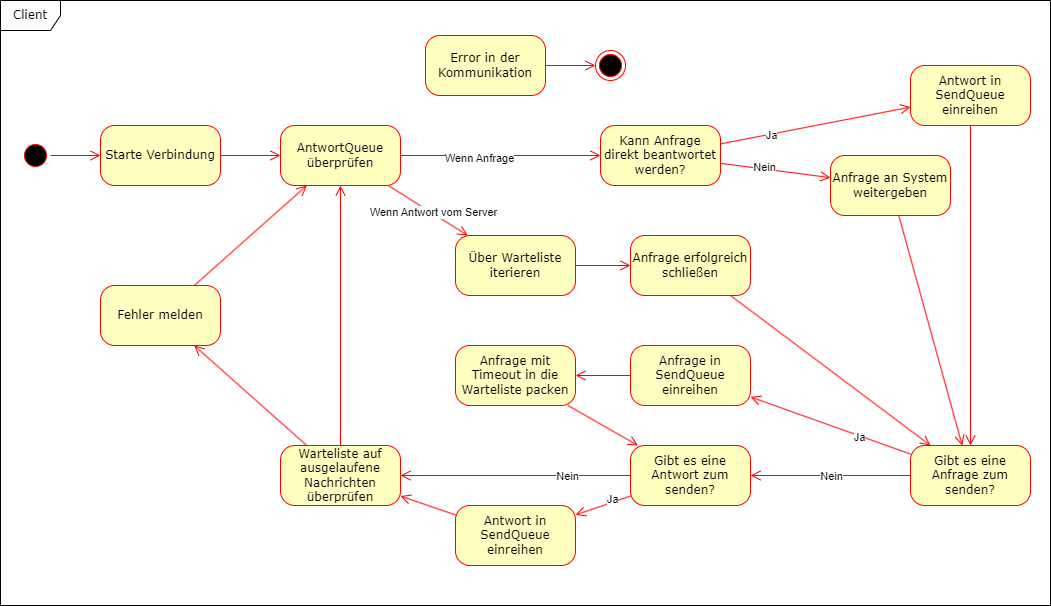

The diagram above was exported from draw.io. Its source (the exported page's mxGraphModel, read from the mxfile embedded in the PNG):
<mxGraphModel dx="1098" dy="828" grid="1" gridSize="10" guides="1" tooltips="1" connect="1" arrows="1" fold="1" page="1" pageScale="1" pageWidth="1100" pageHeight="850" background="none" math="0" shadow="0">
  <root>
    <mxCell id="0" />
    <mxCell id="1" parent="0" />
    <mxCell id="2a3bc250acf0617d-8" value="Client" style="shape=umlFrame;whiteSpace=wrap;rounded=1;shadow=0;comic=0;labelBackgroundColor=none;strokeWidth=1;fontFamily=Verdana;fontSize=12;align=center;html=1;" parent="1" vertex="1">
      <mxGeometry x="40" y="35" width="1050" height="605" as="geometry" />
    </mxCell>
    <mxCell id="xqf4vsNJUuMVgm8rNcSl-26" style="edgeStyle=none;rounded=1;orthogonalLoop=1;jettySize=auto;html=1;strokeColor=#FF0000;startArrow=none;startFill=0;endArrow=open;endFill=0;startSize=8;endSize=8;" parent="1" source="382b91b5511bd0f7-1" target="xqf4vsNJUuMVgm8rNcSl-25" edge="1">
      <mxGeometry relative="1" as="geometry" />
    </mxCell>
    <mxCell id="382b91b5511bd0f7-1" value="" style="ellipse;html=1;shape=startState;fillColor=#000000;strokeColor=#ff0000;rounded=1;shadow=0;comic=0;labelBackgroundColor=none;fontFamily=Verdana;fontSize=12;fontColor=#000000;align=center;direction=south;" parent="1" vertex="1">
      <mxGeometry x="60" y="175" width="30" height="30" as="geometry" />
    </mxCell>
    <mxCell id="xqf4vsNJUuMVgm8rNcSl-8" style="edgeStyle=none;rounded=1;orthogonalLoop=1;jettySize=auto;html=1;strokeColor=#FF0000;startArrow=none;startFill=0;endArrow=open;endFill=0;startSize=8;endSize=8;" parent="1" source="382b91b5511bd0f7-5" target="xqf4vsNJUuMVgm8rNcSl-7" edge="1">
      <mxGeometry relative="1" as="geometry" />
    </mxCell>
    <mxCell id="382b91b5511bd0f7-5" value="Über Warteliste iterieren" style="rounded=1;whiteSpace=wrap;html=1;arcSize=24;fillColor=#ffffc0;strokeColor=#ff0000;shadow=0;comic=0;labelBackgroundColor=none;fontFamily=Verdana;fontSize=12;fontColor=#000000;align=center;" parent="1" vertex="1">
      <mxGeometry x="495" y="270" width="120" height="60" as="geometry" />
    </mxCell>
    <mxCell id="xqf4vsNJUuMVgm8rNcSl-29" style="edgeStyle=none;rounded=1;orthogonalLoop=1;jettySize=auto;html=1;strokeColor=#FF0000;startArrow=none;startFill=0;endArrow=open;endFill=0;startSize=8;endSize=8;" parent="1" source="382b91b5511bd0f7-7" target="382b91b5511bd0f7-9" edge="1">
      <mxGeometry relative="1" as="geometry" />
    </mxCell>
    <mxCell id="382b91b5511bd0f7-7" value="Fehler melden" style="rounded=1;whiteSpace=wrap;html=1;arcSize=24;fillColor=#ffffc0;strokeColor=#ff0000;shadow=0;comic=0;labelBackgroundColor=none;fontFamily=Verdana;fontSize=12;fontColor=#000000;align=center;" parent="1" vertex="1">
      <mxGeometry x="140" y="320" width="120" height="60" as="geometry" />
    </mxCell>
    <mxCell id="xqf4vsNJUuMVgm8rNcSl-5" style="edgeStyle=none;rounded=1;orthogonalLoop=1;jettySize=auto;html=1;strokeColor=#FF0000;startArrow=open;startFill=0;endArrow=none;endFill=0;startSize=8;endSize=8;" parent="1" source="xqf4vsNJUuMVgm8rNcSl-23" target="382b91b5511bd0f7-9" edge="1">
      <mxGeometry relative="1" as="geometry" />
    </mxCell>
    <mxCell id="xqf4vsNJUuMVgm8rNcSl-33" value="Wenn Anfrage" style="edgeLabel;html=1;align=center;verticalAlign=middle;resizable=0;points=[];" parent="xqf4vsNJUuMVgm8rNcSl-5" vertex="1" connectable="0">
      <mxGeometry x="0.2194" y="2" relative="1" as="geometry">
        <mxPoint as="offset" />
      </mxGeometry>
    </mxCell>
    <mxCell id="xqf4vsNJUuMVgm8rNcSl-6" style="edgeStyle=none;rounded=1;orthogonalLoop=1;jettySize=auto;html=1;strokeColor=#FF0000;startArrow=none;startFill=0;endArrow=open;endFill=0;startSize=8;endSize=8;" parent="1" source="382b91b5511bd0f7-9" target="382b91b5511bd0f7-5" edge="1">
      <mxGeometry relative="1" as="geometry" />
    </mxCell>
    <mxCell id="xqf4vsNJUuMVgm8rNcSl-34" value="Wenn Antwort vom Server" style="edgeLabel;html=1;align=center;verticalAlign=middle;resizable=0;points=[];" parent="xqf4vsNJUuMVgm8rNcSl-6" vertex="1" connectable="0">
      <mxGeometry x="0.4794" relative="1" as="geometry">
        <mxPoint x="-14" y="-10" as="offset" />
      </mxGeometry>
    </mxCell>
    <mxCell id="382b91b5511bd0f7-9" value="AntwortQueue überprüfen" style="rounded=1;whiteSpace=wrap;html=1;arcSize=24;fillColor=#ffffc0;strokeColor=#ff0000;shadow=0;comic=0;labelBackgroundColor=none;fontFamily=Verdana;fontSize=12;fontColor=#000000;align=center;" parent="1" vertex="1">
      <mxGeometry x="320" y="160" width="120" height="60" as="geometry" />
    </mxCell>
    <mxCell id="xqf4vsNJUuMVgm8rNcSl-16" style="edgeStyle=none;rounded=1;orthogonalLoop=1;jettySize=auto;html=1;strokeColor=#FF0000;startArrow=none;startFill=0;endArrow=open;endFill=0;startSize=8;endSize=8;" parent="1" source="382b91b5511bd0f7-10" target="xqf4vsNJUuMVgm8rNcSl-9" edge="1">
      <mxGeometry relative="1" as="geometry" />
    </mxCell>
    <mxCell id="382b91b5511bd0f7-10" value="Antwort in SendQueue einreihen" style="rounded=1;whiteSpace=wrap;html=1;arcSize=24;fillColor=#ffffc0;strokeColor=#ff0000;shadow=0;comic=0;labelBackgroundColor=none;fontFamily=Verdana;fontSize=12;fontColor=#000000;align=center;" parent="1" vertex="1">
      <mxGeometry x="950" y="100" width="120" height="60" as="geometry" />
    </mxCell>
    <mxCell id="xqf4vsNJUuMVgm8rNcSl-17" style="edgeStyle=none;rounded=1;orthogonalLoop=1;jettySize=auto;html=1;strokeColor=#FF0000;startArrow=none;startFill=0;endArrow=open;endFill=0;startSize=8;endSize=8;" parent="1" source="xqf4vsNJUuMVgm8rNcSl-7" target="xqf4vsNJUuMVgm8rNcSl-9" edge="1">
      <mxGeometry relative="1" as="geometry" />
    </mxCell>
    <mxCell id="xqf4vsNJUuMVgm8rNcSl-7" value="Anfrage erfolgreich schließen" style="rounded=1;whiteSpace=wrap;html=1;arcSize=24;fillColor=#ffffc0;strokeColor=#ff0000;shadow=0;comic=0;labelBackgroundColor=none;fontFamily=Verdana;fontSize=12;fontColor=#000000;align=center;" parent="1" vertex="1">
      <mxGeometry x="670" y="270" width="120" height="60" as="geometry" />
    </mxCell>
    <mxCell id="xqf4vsNJUuMVgm8rNcSl-14" style="edgeStyle=none;rounded=1;orthogonalLoop=1;jettySize=auto;html=1;strokeColor=#FF0000;startArrow=none;startFill=0;endArrow=open;endFill=0;startSize=8;endSize=8;" parent="1" source="xqf4vsNJUuMVgm8rNcSl-9" target="xqf4vsNJUuMVgm8rNcSl-13" edge="1">
      <mxGeometry relative="1" as="geometry" />
    </mxCell>
    <mxCell id="xqf4vsNJUuMVgm8rNcSl-36" value="Ja" style="edgeLabel;html=1;align=center;verticalAlign=middle;resizable=0;points=[];" parent="xqf4vsNJUuMVgm8rNcSl-14" vertex="1" connectable="0">
      <mxGeometry x="-0.46" y="2" relative="1" as="geometry">
        <mxPoint x="-8" y="-3" as="offset" />
      </mxGeometry>
    </mxCell>
    <mxCell id="xqf4vsNJUuMVgm8rNcSl-18" style="edgeStyle=none;rounded=1;orthogonalLoop=1;jettySize=auto;html=1;strokeColor=#FF0000;startArrow=none;startFill=0;endArrow=open;endFill=0;startSize=8;endSize=8;" parent="1" source="xqf4vsNJUuMVgm8rNcSl-9" target="xqf4vsNJUuMVgm8rNcSl-24" edge="1">
      <mxGeometry relative="1" as="geometry" />
    </mxCell>
    <mxCell id="xqf4vsNJUuMVgm8rNcSl-35" value="Nein" style="edgeLabel;html=1;align=center;verticalAlign=middle;resizable=0;points=[];" parent="xqf4vsNJUuMVgm8rNcSl-18" vertex="1" connectable="0">
      <mxGeometry x="-0.5993" y="1" relative="1" as="geometry">
        <mxPoint x="-48" y="-1" as="offset" />
      </mxGeometry>
    </mxCell>
    <mxCell id="xqf4vsNJUuMVgm8rNcSl-9" value="Gibt es eine Anfrage zum senden?" style="rounded=1;whiteSpace=wrap;html=1;arcSize=24;fillColor=#ffffc0;strokeColor=#ff0000;shadow=0;comic=0;labelBackgroundColor=none;fontFamily=Verdana;fontSize=12;fontColor=#000000;align=center;" parent="1" vertex="1">
      <mxGeometry x="950" y="480" width="120" height="60" as="geometry" />
    </mxCell>
    <mxCell id="xqf4vsNJUuMVgm8rNcSl-20" style="edgeStyle=none;rounded=1;orthogonalLoop=1;jettySize=auto;html=1;strokeColor=#FF0000;startArrow=none;startFill=0;endArrow=open;endFill=0;startSize=8;endSize=8;" parent="1" source="xqf4vsNJUuMVgm8rNcSl-11" target="382b91b5511bd0f7-7" edge="1">
      <mxGeometry relative="1" as="geometry" />
    </mxCell>
    <mxCell id="xqf4vsNJUuMVgm8rNcSl-28" style="edgeStyle=none;rounded=1;orthogonalLoop=1;jettySize=auto;html=1;strokeColor=#FF0000;startArrow=none;startFill=0;endArrow=open;endFill=0;startSize=8;endSize=8;" parent="1" source="xqf4vsNJUuMVgm8rNcSl-11" target="382b91b5511bd0f7-9" edge="1">
      <mxGeometry relative="1" as="geometry" />
    </mxCell>
    <mxCell id="xqf4vsNJUuMVgm8rNcSl-11" value="Warteliste auf ausgelaufene Nachrichten überprüfen" style="rounded=1;whiteSpace=wrap;html=1;arcSize=24;fillColor=#ffffc0;strokeColor=#ff0000;shadow=0;comic=0;labelBackgroundColor=none;fontFamily=Verdana;fontSize=12;fontColor=#000000;align=center;" parent="1" vertex="1">
      <mxGeometry x="320" y="480" width="120" height="60" as="geometry" />
    </mxCell>
    <mxCell id="xqf4vsNJUuMVgm8rNcSl-19" style="edgeStyle=none;rounded=1;orthogonalLoop=1;jettySize=auto;html=1;strokeColor=#FF0000;startArrow=none;startFill=0;endArrow=open;endFill=0;startSize=8;endSize=8;" parent="1" source="xqf4vsNJUuMVgm8rNcSl-12" target="xqf4vsNJUuMVgm8rNcSl-24" edge="1">
      <mxGeometry relative="1" as="geometry" />
    </mxCell>
    <mxCell id="xqf4vsNJUuMVgm8rNcSl-12" value="Anfrage mit Timeout in die Warteliste packen" style="rounded=1;whiteSpace=wrap;html=1;arcSize=24;fillColor=#ffffc0;strokeColor=#ff0000;shadow=0;comic=0;labelBackgroundColor=none;fontFamily=Verdana;fontSize=12;fontColor=#000000;align=center;" parent="1" vertex="1">
      <mxGeometry x="495" y="380" width="120" height="60" as="geometry" />
    </mxCell>
    <mxCell id="xqf4vsNJUuMVgm8rNcSl-15" style="edgeStyle=none;rounded=1;orthogonalLoop=1;jettySize=auto;html=1;strokeColor=#FF0000;startArrow=none;startFill=0;endArrow=open;endFill=0;startSize=8;endSize=8;" parent="1" source="xqf4vsNJUuMVgm8rNcSl-13" target="xqf4vsNJUuMVgm8rNcSl-12" edge="1">
      <mxGeometry relative="1" as="geometry" />
    </mxCell>
    <mxCell id="xqf4vsNJUuMVgm8rNcSl-13" value="Anfrage in SendQueue einreihen" style="rounded=1;whiteSpace=wrap;html=1;arcSize=24;fillColor=#ffffc0;strokeColor=#ff0000;shadow=0;comic=0;labelBackgroundColor=none;fontFamily=Verdana;fontSize=12;fontColor=#000000;align=center;" parent="1" vertex="1">
      <mxGeometry x="670" y="380" width="120" height="60" as="geometry" />
    </mxCell>
    <mxCell id="xqf4vsNJUuMVgm8rNcSl-48" style="edgeStyle=none;rounded=1;orthogonalLoop=1;jettySize=auto;html=1;strokeColor=#FF0000;startArrow=none;startFill=0;endArrow=open;endFill=0;startSize=8;endSize=8;" parent="1" source="xqf4vsNJUuMVgm8rNcSl-22" target="xqf4vsNJUuMVgm8rNcSl-9" edge="1">
      <mxGeometry relative="1" as="geometry" />
    </mxCell>
    <mxCell id="xqf4vsNJUuMVgm8rNcSl-22" value="Anfrage an System weitergeben" style="rounded=1;whiteSpace=wrap;html=1;arcSize=24;fillColor=#ffffc0;strokeColor=#ff0000;shadow=0;comic=0;labelBackgroundColor=none;fontFamily=Verdana;fontSize=12;fontColor=#000000;align=center;" parent="1" vertex="1">
      <mxGeometry x="870" y="190" width="120" height="60" as="geometry" />
    </mxCell>
    <mxCell id="xqf4vsNJUuMVgm8rNcSl-44" style="edgeStyle=none;rounded=1;orthogonalLoop=1;jettySize=auto;html=1;strokeColor=#FF0000;startArrow=none;startFill=0;endArrow=open;endFill=0;startSize=8;endSize=8;" parent="1" source="xqf4vsNJUuMVgm8rNcSl-23" target="382b91b5511bd0f7-10" edge="1">
      <mxGeometry relative="1" as="geometry" />
    </mxCell>
    <mxCell id="xqf4vsNJUuMVgm8rNcSl-45" value="Ja" style="edgeLabel;html=1;align=center;verticalAlign=middle;resizable=0;points=[];" parent="xqf4vsNJUuMVgm8rNcSl-44" vertex="1" connectable="0">
      <mxGeometry x="-0.4714" y="-1" relative="1" as="geometry">
        <mxPoint as="offset" />
      </mxGeometry>
    </mxCell>
    <mxCell id="xqf4vsNJUuMVgm8rNcSl-46" style="edgeStyle=none;rounded=1;orthogonalLoop=1;jettySize=auto;html=1;strokeColor=#FF0000;startArrow=none;startFill=0;endArrow=open;endFill=0;startSize=8;endSize=8;" parent="1" source="xqf4vsNJUuMVgm8rNcSl-23" target="xqf4vsNJUuMVgm8rNcSl-22" edge="1">
      <mxGeometry relative="1" as="geometry" />
    </mxCell>
    <mxCell id="xqf4vsNJUuMVgm8rNcSl-47" value="Nein" style="edgeLabel;html=1;align=center;verticalAlign=middle;resizable=0;points=[];" parent="xqf4vsNJUuMVgm8rNcSl-46" vertex="1" connectable="0">
      <mxGeometry x="0.2741" y="-1" relative="1" as="geometry">
        <mxPoint x="-27" y="-7" as="offset" />
      </mxGeometry>
    </mxCell>
    <mxCell id="xqf4vsNJUuMVgm8rNcSl-23" value="Kann Anfrage direkt beantwortet werden?" style="rounded=1;whiteSpace=wrap;html=1;arcSize=24;fillColor=#ffffc0;strokeColor=#ff0000;shadow=0;comic=0;labelBackgroundColor=none;fontFamily=Verdana;fontSize=12;fontColor=#000000;align=center;" parent="1" vertex="1">
      <mxGeometry x="640" y="160" width="120" height="60" as="geometry" />
    </mxCell>
    <mxCell id="xqf4vsNJUuMVgm8rNcSl-39" style="edgeStyle=none;rounded=1;orthogonalLoop=1;jettySize=auto;html=1;strokeColor=#FF0000;startArrow=none;startFill=0;endArrow=open;endFill=0;startSize=8;endSize=8;" parent="1" source="xqf4vsNJUuMVgm8rNcSl-24" target="xqf4vsNJUuMVgm8rNcSl-37" edge="1">
      <mxGeometry relative="1" as="geometry" />
    </mxCell>
    <mxCell id="xqf4vsNJUuMVgm8rNcSl-42" value="Ja" style="edgeLabel;html=1;align=center;verticalAlign=middle;resizable=0;points=[];" parent="xqf4vsNJUuMVgm8rNcSl-39" vertex="1" connectable="0">
      <mxGeometry x="-0.417" y="1" relative="1" as="geometry">
        <mxPoint x="-3" y="-4" as="offset" />
      </mxGeometry>
    </mxCell>
    <mxCell id="xqf4vsNJUuMVgm8rNcSl-40" style="edgeStyle=none;rounded=1;orthogonalLoop=1;jettySize=auto;html=1;strokeColor=#FF0000;startArrow=none;startFill=0;endArrow=open;endFill=0;startSize=8;endSize=8;" parent="1" source="xqf4vsNJUuMVgm8rNcSl-24" target="xqf4vsNJUuMVgm8rNcSl-11" edge="1">
      <mxGeometry relative="1" as="geometry" />
    </mxCell>
    <mxCell id="xqf4vsNJUuMVgm8rNcSl-41" value="Nein" style="edgeLabel;html=1;align=center;verticalAlign=middle;resizable=0;points=[];" parent="xqf4vsNJUuMVgm8rNcSl-40" vertex="1" connectable="0">
      <mxGeometry x="-0.4435" relative="1" as="geometry">
        <mxPoint as="offset" />
      </mxGeometry>
    </mxCell>
    <mxCell id="xqf4vsNJUuMVgm8rNcSl-24" value="Gibt es eine Antwort zum senden?" style="rounded=1;whiteSpace=wrap;html=1;arcSize=24;fillColor=#ffffc0;strokeColor=#ff0000;shadow=0;comic=0;labelBackgroundColor=none;fontFamily=Verdana;fontSize=12;fontColor=#000000;align=center;" parent="1" vertex="1">
      <mxGeometry x="670" y="480" width="120" height="60" as="geometry" />
    </mxCell>
    <mxCell id="xqf4vsNJUuMVgm8rNcSl-27" style="edgeStyle=none;rounded=1;orthogonalLoop=1;jettySize=auto;html=1;strokeColor=#FF0000;startArrow=none;startFill=0;endArrow=open;endFill=0;startSize=8;endSize=8;" parent="1" source="xqf4vsNJUuMVgm8rNcSl-25" target="382b91b5511bd0f7-9" edge="1">
      <mxGeometry relative="1" as="geometry" />
    </mxCell>
    <mxCell id="xqf4vsNJUuMVgm8rNcSl-25" value="Starte Verbindung" style="rounded=1;whiteSpace=wrap;html=1;arcSize=24;fillColor=#ffffc0;strokeColor=#ff0000;shadow=0;comic=0;labelBackgroundColor=none;fontFamily=Verdana;fontSize=12;fontColor=#000000;align=center;" parent="1" vertex="1">
      <mxGeometry x="140" y="160" width="120" height="60" as="geometry" />
    </mxCell>
    <mxCell id="xqf4vsNJUuMVgm8rNcSl-32" style="edgeStyle=none;rounded=1;orthogonalLoop=1;jettySize=auto;html=1;strokeColor=#FF0000;startArrow=none;startFill=0;endArrow=open;endFill=0;startSize=8;endSize=8;" parent="1" source="xqf4vsNJUuMVgm8rNcSl-30" target="xqf4vsNJUuMVgm8rNcSl-31" edge="1">
      <mxGeometry relative="1" as="geometry" />
    </mxCell>
    <mxCell id="xqf4vsNJUuMVgm8rNcSl-30" value="Error in der Kommunikation" style="rounded=1;whiteSpace=wrap;html=1;arcSize=24;fillColor=#ffffc0;strokeColor=#ff0000;shadow=0;comic=0;labelBackgroundColor=none;fontFamily=Verdana;fontSize=12;fontColor=#000000;align=center;" parent="1" vertex="1">
      <mxGeometry x="465" y="70" width="120" height="60" as="geometry" />
    </mxCell>
    <mxCell id="xqf4vsNJUuMVgm8rNcSl-31" value="" style="ellipse;html=1;shape=endState;fillColor=#000000;strokeColor=#ff0000;rounded=1;shadow=0;comic=0;labelBackgroundColor=none;fontFamily=Verdana;fontSize=12;fontColor=#000000;align=center;" parent="1" vertex="1">
      <mxGeometry x="635" y="85" width="30" height="30" as="geometry" />
    </mxCell>
    <mxCell id="xqf4vsNJUuMVgm8rNcSl-43" style="edgeStyle=none;rounded=1;orthogonalLoop=1;jettySize=auto;html=1;strokeColor=#FF0000;startArrow=none;startFill=0;endArrow=open;endFill=0;startSize=8;endSize=8;" parent="1" source="xqf4vsNJUuMVgm8rNcSl-37" target="xqf4vsNJUuMVgm8rNcSl-11" edge="1">
      <mxGeometry relative="1" as="geometry" />
    </mxCell>
    <mxCell id="xqf4vsNJUuMVgm8rNcSl-37" value="Antwort in SendQueue einreihen" style="rounded=1;whiteSpace=wrap;html=1;arcSize=24;fillColor=#ffffc0;strokeColor=#ff0000;shadow=0;comic=0;labelBackgroundColor=none;fontFamily=Verdana;fontSize=12;fontColor=#000000;align=center;" parent="1" vertex="1">
      <mxGeometry x="495" y="540" width="120" height="60" as="geometry" />
    </mxCell>
  </root>
</mxGraphModel>